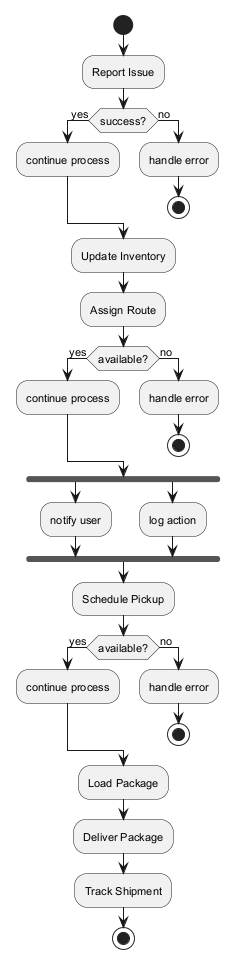

The diagram above was rendered by PlantUML. Its source (embedded in the PNG):
@startuml
skinparam monochrome true
skinparam defaultFontSize 11
start
:Report Issue;
if (success?) then (yes)
:continue process;
else (no)
:handle error;
stop
endif
:Update Inventory;
:Assign Route;
if (available?) then (yes)
:continue process;
else (no)
:handle error;
stop
endif
fork
:notify user;
fork again
:log action;
end fork
:Schedule Pickup;
if (available?) then (yes)
:continue process;
else (no)
:handle error;
stop
endif
:Load Package;
:Deliver Package;
:Track Shipment;
stop
@enduml